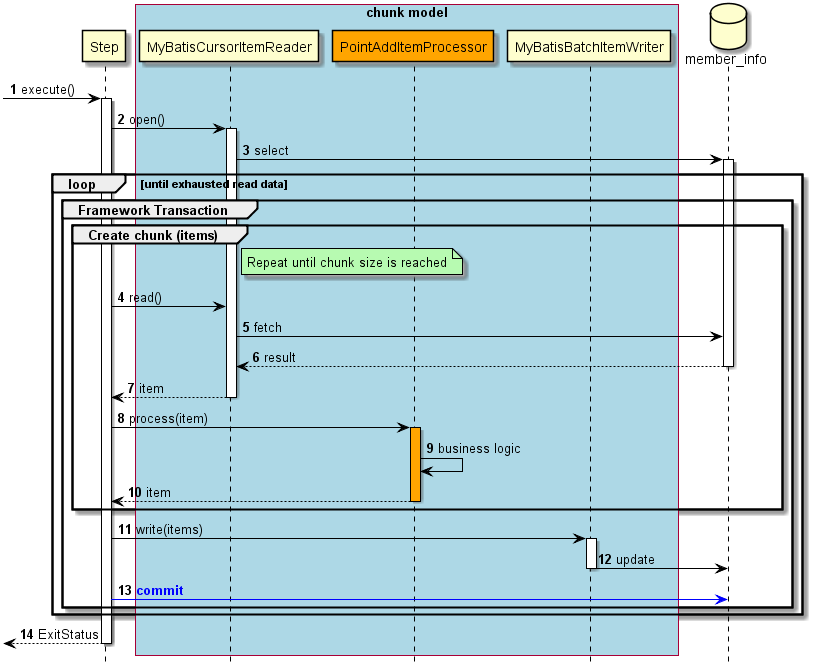

The diagram above was rendered by PlantUML. Its source (embedded in the PNG):
@startuml

hide footbox
autonumber

participant Step
box "chunk model" #lightblue
participant MyBatisCursorItemReader
participant PointAddItemProcessor #Orange
participant MyBatisBatchItemWriter
end box
database "member_info" as db

[->Step : execute()
activate Step
Step -> MyBatisCursorItemReader : open()
activate MyBatisCursorItemReader
MyBatisCursorItemReader -> db : select
activate db
loop until exhausted read data
    group Framework Transaction
        group Create chunk (items)
            note right of MyBatisCursorItemReader: Repeat until chunk size is reached
            Step -> MyBatisCursorItemReader : read()
            MyBatisCursorItemReader -> db : fetch
            db --> MyBatisCursorItemReader : result
            deactivate db
            MyBatisCursorItemReader --> Step : item
            deactivate MyBatisCursorItemReader
            Step -> PointAddItemProcessor : process(item)
            activate PointAddItemProcessor #Orange
            PointAddItemProcessor -> PointAddItemProcessor : business logic
            PointAddItemProcessor --> Step : item
            deactivate PointAddItemProcessor
        end
        Step -> MyBatisBatchItemWriter : write(items)
        activate MyBatisBatchItemWriter
        MyBatisBatchItemWriter -> db : update
        deactivate MyBatisBatchItemWriter
        Step [#blue]-> db : <font color="blue"><b>commit</b></font>
    end
end
Step-->[ : ExitStatus
deactivate Step

'Set styles such as format and color of each figure
skinparam Note {
  BackgroundColor #b7fab1
  BorderColor black
}

skinparam Class {
  BorderColor black
  ArrowColor black
}

skinparam Sequence {
  BorderColor black
  ActorBorderColor black
  ArrowColor black
  LifeLineBorderColor black
  BoxLineColor black
  ParticipantBorderColor black
}

skinparam componentStyle uml2

skinparam Component {
  BorderColor black
  ArrowColor black
}

skinparam Interface {
  BorderColor black
  ArrowColor black
}

@enduml